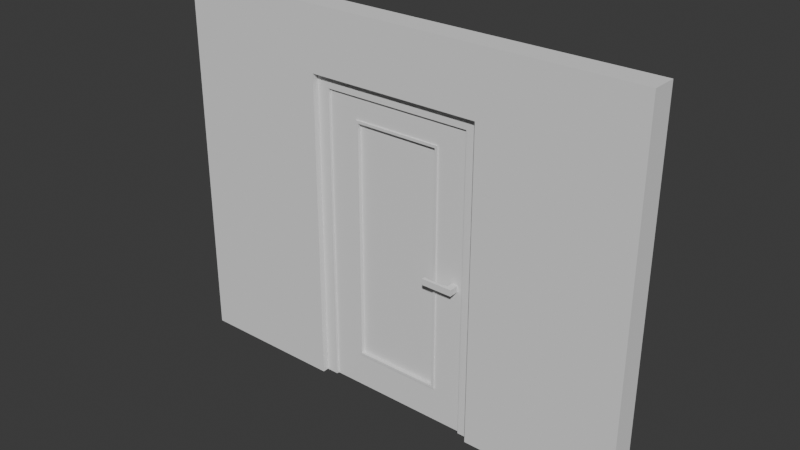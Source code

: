 # Source: Door.blend  (saved by Blender 4.2.66; exported with 4.5.12 LTS)
import bpy
from mathutils import Matrix  # noqa: F401  (used for matrix-valued properties, if any)

bpy.ops.wm.read_factory_settings(use_empty=True)
scene = bpy.context.scene
scene.name = 'Scene'

# ---- collections
col_collection = bpy.data.collections.new('Collection'); scene.collection.children.link(col_collection)

# ---- world
world_world = bpy.data.worlds.new('World'); scene.world = world_world
world_world.use_nodes = True; world_world.node_tree.nodes.clear()
_N = world_world.node_tree.nodes; _L = world_world.node_tree.links
n0 = _N.new('ShaderNodeOutputWorld'); n0.name = 'World Output'; n0.location = (300, 300)
n1 = _N.new('ShaderNodeBackground'); n1.name = 'Background'; n1.location = (10, 300)
n1.inputs[0].default_value = (0.05088, 0.05088, 0.05088, 1.0)
_L.new(n1.outputs[0], n0.inputs[0])
n0.is_active_output = True
world_world.color = (0.05088, 0.05088, 0.05088)
world_world.sun_shadow_jitter_overblur = 0.0

# ---- meshes
me_plane = bpy.data.meshes.new('Plane')
me_plane.from_pydata([(-1.9, -0.1, -1.833), (-0.7, -0.1, -1.833), (-1.9, 0.1, -1.833), (-0.7, 0.1, -1.833), (0.7, -0.1, -1.833), (1.9, -0.1, -1.833), (0.7, 0.1, -1.833), (1.9, 0.1, -1.833), (-1.9, 0.1, 0.6667), (-1.9, -0.1, 0.6667), (-0.7, -0.1, 0.6667), (-0.7, 0.1, 0.6667), (0.7, -0.1, 0.6667), (0.7, 0.1, 0.6667), (1.9, -0.1, 0.6667), (1.9, 0.1, 0.6667), (-1.9, 0.1, 1.167), (-1.9, -0.1, 1.167), (-0.7, -0.1, 1.167), (-0.7, 0.1, 1.167), (0.7, -0.1, 1.167), (0.7, 0.1, 1.167), (1.9, -0.1, 1.167), (1.9, 0.1, 1.167)], [], [(0, 2, 3, 1), (4, 6, 7, 5), (21, 13, 11, 19), (14, 15, 23, 22), (3, 2, 8, 11), (0, 1, 10, 9), (5, 7, 15, 14), (6, 4, 12, 13), (1, 3, 11, 10), (2, 0, 9, 8), (7, 6, 13, 15), (4, 5, 14, 12), (17, 18, 19, 16), (20, 22, 23, 21), (11, 13, 12, 10), (8, 9, 17, 16), (15, 13, 21, 23), (12, 14, 22, 20), (11, 8, 16, 19), (9, 10, 18, 17), (19, 18, 20, 21), (12, 20, 18, 10)])
_uv = me_plane.uv_layers.new(name='UVMap')
_uv.uv.foreach_set('vector', [0.7143, 0.7593, 0.7407, 0.7593, 0.7407, 0.918, 0.7143, 0.918, 0.7407, 0.7593, 0.7672, 0.7593, 0.7672, 0.918, 0.7407, 0.918, 3.785e-09, 0.1587, 0.06614, 0.1587, 0.06614, 0.3439, -1.02e-08, 0.3439, 0.9048, 0.5688, 0.8783, 0.5688, 0.8783, 0.5026, 0.9048, 0.5026, 0.3968, 0.3439, 0.3968, 0.5026, 0.06614, 0.5026, 0.06614, 0.3439, 0.7937, 2.838e-08, 0.7937, 0.1587, 0.463, 0.1587, 0.463, 3.416e-09, 0.9048, 0.8995, 0.8783, 0.8995, 0.8783, 0.5688, 0.9048, 0.5688, 0.9365, 0.3307, 0.9101, 0.3307, 0.9101, 7.884e-09, 0.9365, 7.884e-09, 0.9577, 0.8333, 0.9312, 0.8333, 0.9312, 0.5026, 0.9577, 0.5026, 0.9312, 0.8995, 0.9048, 0.8995, 0.9048, 0.5688, 0.9312, 0.5688, 0.3968, 2.996e-08, 0.3968, 0.1587, 0.06614, 0.1587, 0.06614, 4.993e-09, 0.7937, 0.3439, 0.7937, 0.5026, 0.463, 0.5026, 0.463, 0.3439, 0.8836, 0.5026, 0.8836, 0.3439, 0.9101, 0.3439, 0.9101, 0.5026, 0.8836, 0.1587, 0.8836, 3.636e-09, 0.9101, 5.633e-09, 0.9101, 0.1587, 0.7143, 0.7593, 0.7143, 0.9444, 0.6878, 0.9444, 0.6878, 0.7593, 0.9312, 0.5688, 0.9048, 0.5688, 0.9048, 0.5026, 0.9312, 0.5026, 0.06614, 4.993e-09, 0.06614, 0.1587, 3.785e-09, 0.1587, 1.577e-08, 1.19e-15, 0.463, 0.3439, 0.463, 0.5026, 0.3968, 0.5026, 0.3968, 0.3439, 0.06614, 0.3439, 0.06614, 0.5026, -2.218e-08, 0.5026, -1.02e-08, 0.3439, 0.463, 3.416e-09, 0.463, 0.1587, 0.3968, 0.1587, 0.3968, -1.577e-09, 0.9101, 0.3439, 0.8836, 0.3439, 0.8836, 0.1587, 0.9101, 0.1587, 0.463, 0.3439, 0.3968, 0.3439, 0.3968, 0.1587, 0.463, 0.1587])
me_plane.update()
me_cube_001 = bpy.data.meshes.new('Cube.001')
me_cube_001.from_pydata([(-0.7, -0.05, -1.633), (-0.7, -0.05, 0.7667), (-0.7, 0.05, -1.633), (-0.7, 0.05, 0.7667), (-0.6, -0.05, -1.633), (-0.6, -0.05, 0.7667), (-0.6, 0.05, -1.633), (-0.6, 0.05, 0.7667), (-0.7, -0.05, 0.8667), (-0.7, 0.05, 0.8667), (-0.6, 0.05, 0.8667), (-0.6, -0.05, 0.8667), (0.6, 0.05, 0.7667), (0.6, -0.05, 0.7667), (0.6, 0.05, 0.8667), (0.6, -0.05, 0.8667), (0.7, 0.05, 0.7667), (0.7, -0.05, 0.7667), (0.7, 0.05, 0.8667), (0.7, -0.05, 0.8667), (0.6, 0.05, -1.633), (0.6, -0.05, -1.633), (0.7, 0.05, -1.633), (0.7, -0.05, -1.633)], [], [(0, 1, 3, 2), (2, 3, 7, 6), (6, 7, 5, 4), (4, 5, 1, 0), (2, 6, 4, 0), (10, 11, 15, 14), (10, 9, 8, 11), (3, 1, 8, 9), (1, 5, 11, 8), (7, 3, 9, 10), (15, 13, 17, 19), (5, 7, 12, 13), (11, 5, 13, 15), (7, 10, 14, 12), (17, 16, 18, 19), (14, 15, 19, 18), (12, 14, 18, 16), (17, 13, 21, 23), (21, 20, 22, 23), (16, 17, 23, 22), (12, 16, 22, 20), (13, 12, 20, 21)])
_uv = me_cube_001.uv_layers.new(name='UVMap')
_uv.uv.foreach_set('vector', [0.3466, 0.02381, 0.0291, 0.02381, 0.0291, 0.01058, 0.3466, 0.01058, 0.8492, 0.9603, 0.5317, 0.9603, 0.5317, 0.9471, 0.8492, 0.9471, 0.836, 0.002646, 0.5185, 0.002646, 0.5185, -0.01058, 0.836, -0.01058, 0.8492, 0.6032, 0.5317, 0.6032, 0.5317, 0.5899, 0.8492, 0.5899, 0.836, 0.5212, 0.8492, 0.5212, 0.8492, 0.5344, 0.836, 0.5344, 0.9471, 0.1799, 0.9471, 0.1931, 0.7884, 0.1931, 0.7884, 0.1799, 0.9471, 0.1799, 0.9603, 0.1799, 0.9603, 0.1931, 0.9471, 0.1931, 0.0291, 0.01058, 0.0291, 0.02381, 0.01587, 0.02381, 0.01587, 0.01058, 0.5317, 0.5899, 0.5317, 0.6032, 0.5185, 0.6032, 0.5185, 0.5899, 0.5317, 0.9471, 0.5317, 0.9603, 0.5185, 0.9603, 0.5185, 0.9471, 0.5185, 0.7619, 0.5317, 0.7619, 0.5317, 0.7751, 0.5185, 0.7751, 0.7751, 0.1799, 0.7751, 0.1667, 0.9339, 0.1667, 0.9339, 0.1799, 0.5185, 0.6032, 0.5317, 0.6032, 0.5317, 0.7619, 0.5185, 0.7619, 0.5317, 0.9471, 0.5185, 0.9471, 0.5185, 0.7884, 0.5317, 0.7884, 0.0291, -0.002646, 0.0291, 0.01058, 0.01587, 0.01058, 0.01587, -0.002646, 0.7884, 0.1799, 0.7884, 0.1931, 0.7751, 0.1931, 0.7751, 0.1799, 0.5317, 0.7884, 0.5185, 0.7884, 0.5185, 0.7751, 0.5317, 0.7751, 0.5317, 0.7751, 0.5317, 0.7619, 0.8492, 0.7619, 0.8492, 0.7751, 0.836, 0.5212, 0.836, 0.5079, 0.8492, 0.5079, 0.8492, 0.5212, 0.0291, 0.01058, 0.0291, -0.002646, 0.3466, -0.002646, 0.3466, 0.01058, 0.5317, 0.7884, 0.5317, 0.7751, 0.8492, 0.7751, 0.8492, 0.7884, 0.01587, -0.002646, 0.01587, -0.01587, 0.3333, -0.01587, 0.3333, -0.002646])
me_cube_001.update()
me_cube_002 = bpy.data.meshes.new('Cube.002')
me_cube_002.from_pydata([(-0.6, -0.04, -1.238), (-0.6, -0.04, -0.9385), (-0.6, 0.04, -1.238), (-0.6, 0.04, -0.9385), (-0.34, -0.04, -1.238), (-0.34, -0.04, -0.9385), (-0.34, 0.04, -1.238), (-0.34, 0.04, -0.9385), (0.34, 0.04, -0.9385), (0.34, 0.04, -1.238), (0.34, -0.04, -1.238), (0.34, -0.04, -0.9385), (0.6, 0.04, -0.9385), (0.6, 0.04, -1.238), (0.6, -0.04, -1.238), (0.6, -0.04, -0.9385), (-0.6, -0.04, 0.9615), (-0.6, 0.04, 0.9615), (-0.34, 0.04, 0.9615), (-0.34, -0.04, 0.9615), (0.34, 0.04, 0.9615), (0.34, -0.04, 0.9615), (0.6, 0.04, 0.9615), (0.6, -0.04, 0.9615), (-0.6, -0.04, 1.162), (-0.6, 0.04, 1.162), (-0.34, 0.04, 1.162), (-0.34, -0.04, 1.162), (0.34, 0.04, 1.162), (0.34, -0.04, 1.162), (0.6, 0.04, 1.162), (0.6, -0.04, 1.162), (0.36, -0.04, -0.9385), (0.36, 0.04, -0.9385), (0.36, 0.04, -1.238), (0.36, -0.04, -1.238), (0.36, -0.04, 0.9615), (0.36, 0.04, 0.9615), (0.36, -0.04, 1.162), (0.36, 0.04, 1.162), (0.6, 0.04, 0.9815), (0.6, -0.04, 0.9815), (-0.34, -0.04, 0.9815), (-0.6, -0.04, 0.9815), (-0.6, 0.04, 0.9815), (-0.34, 0.04, 0.9815), (0.34, -0.04, 0.9815), (0.34, 0.04, 0.9815), (0.36, 0.04, 0.9815), (0.36, -0.04, 0.9815), (-0.36, 0.04, -1.238), (-0.36, 0.04, -0.9385), (-0.36, -0.04, -1.238), (-0.36, -0.04, -0.9385), (-0.36, 0.04, 0.9615), (-0.36, -0.04, 0.9615), (-0.36, 0.04, 1.162), (-0.36, -0.04, 1.162), (-0.36, 0.04, 0.9815), (-0.36, -0.04, 0.9815), (-0.6, -0.04, -0.9585), (-0.6, 0.04, -0.9585), (-0.34, 0.04, -0.9585), (-0.34, -0.04, -0.9585), (0.34, 0.04, -0.9585), (0.34, -0.04, -0.9585), (0.6, 0.04, -0.9585), (0.6, -0.04, -0.9585), (0.36, -0.04, -0.9585), (0.36, 0.04, -0.9585), (-0.36, -0.04, -0.9585), (-0.36, 0.04, -0.9585), (0.34, -0.05, -0.9385), (-0.34, -0.05, -0.9385), (-0.34, -0.05, 0.9615), (0.34, -0.05, 0.9615), (0.34, -0.05, 0.9815), (0.36, -0.05, -0.9385), (0.36, -0.05, 0.9615), (0.36, -0.05, -0.9585), (-0.34, -0.05, 0.9815), (0.36, -0.05, 0.9815), (-0.36, -0.05, -0.9385), (-0.36, -0.05, 0.9615), (-0.36, -0.05, 0.9815), (-0.34, -0.05, -0.9585), (0.34, -0.05, -0.9585), (-0.36, -0.05, -0.9585), (-0.36, 0.05, -0.9385), (-0.34, 0.05, -0.9385), (0.34, 0.05, -0.9385), (0.36, 0.05, -0.9385), (-0.36, 0.05, 0.9615), (-0.34, 0.05, 0.9615), (0.36, 0.05, 0.9615), (0.34, 0.05, 0.9615), (-0.34, 0.05, 0.9815), (0.34, 0.05, 0.9815), (0.36, 0.05, 0.9815), (-0.36, 0.05, 0.9815), (-0.34, 0.05, -0.9585), (0.34, 0.05, -0.9585), (0.36, 0.05, -0.9585), (-0.36, 0.05, -0.9585)], [], [(60, 1, 3, 61), (71, 51, 88, 103), (63, 4, 10, 65), (70, 53, 1, 60), (50, 6, 4, 52), (59, 55, 83, 84), (15, 12, 22, 23), (4, 6, 9, 10), (7, 5, 11, 8), (8, 20, 95, 90), (66, 12, 15, 67), (69, 33, 12, 66), (68, 35, 14, 67), (35, 34, 13, 14), (59, 42, 27, 57), (41, 40, 30, 31), (51, 3, 17, 54), (47, 48, 98, 97), (8, 11, 21, 20), (5, 7, 18, 19), (32, 15, 23, 36), (3, 1, 16, 17), (56, 25, 24, 57), (39, 38, 31, 30), (58, 44, 25, 56), (49, 41, 31, 38), (45, 26, 28, 47), (19, 18, 20, 21), (44, 43, 24, 25), (48, 47, 28, 39), (27, 29, 28, 26), (42, 46, 29, 27), (40, 48, 39, 30), (46, 49, 38, 29), (28, 29, 38, 39), (21, 11, 72, 75), (12, 33, 37, 22), (10, 9, 34, 35), (65, 10, 35, 68), (7, 8, 90, 89), (42, 59, 84, 80), (22, 37, 48, 40), (55, 53, 82, 83), (18, 7, 89, 93), (17, 16, 43, 44), (33, 69, 102, 91), (36, 23, 41, 49), (54, 17, 44, 58), (23, 22, 40, 41), (53, 70, 87, 82), (16, 55, 59, 43), (51, 54, 92, 88), (45, 58, 56, 26), (26, 56, 57, 27), (37, 33, 91, 94), (43, 59, 57, 24), (1, 53, 55, 16), (2, 50, 52, 0), (68, 32, 77, 79), (61, 3, 51, 71), (2, 61, 71, 50), (4, 63, 70, 52), (9, 64, 69, 34), (46, 42, 80, 76), (32, 68, 67, 15), (34, 69, 66, 13), (13, 66, 67, 14), (6, 62, 64, 9), (52, 70, 60, 0), (11, 5, 73, 72), (50, 71, 62, 6), (0, 60, 61, 2), (82, 73, 74, 83), (72, 77, 78, 75), (75, 78, 81, 76), (74, 75, 76, 80), (83, 74, 80, 84), (85, 73, 82, 87), (72, 86, 79, 77), (73, 85, 86, 72), (70, 63, 85, 87), (36, 49, 81, 78), (63, 65, 86, 85), (5, 19, 74, 73), (32, 36, 78, 77), (49, 46, 76, 81), (65, 68, 79, 86), (19, 21, 75, 74), (103, 88, 89, 100), (100, 89, 90, 101), (91, 90, 95, 94), (101, 90, 91, 102), (94, 95, 97, 98), (93, 96, 97, 95), (93, 92, 99, 96), (89, 88, 92, 93), (64, 62, 100, 101), (45, 47, 97, 96), (48, 37, 94, 98), (54, 58, 99, 92), (69, 64, 101, 102), (20, 18, 93, 95), (58, 45, 96, 99), (62, 71, 103, 100)])
_uv = me_cube_002.uv_layers.new(name='UVMap')
_uv.uv.foreach_set('vector', [1.009, 0.1733, 1.007, 0.1733, 1.007, 0.1627, 1.009, 0.1627, 0.9854, 0.1495, 0.9828, 0.1495, 0.9828, 0.1481, 0.9854, 0.1481, 1.009, 0.6495, 1.046, 0.6495, 1.046, 0.7394, 1.009, 0.7394, 1.009, 0.6468, 1.007, 0.6468, 1.007, 0.6151, 1.009, 0.6151, 1.017, 0.3399, 1.02, 0.3399, 1.02, 0.3505, 1.017, 0.3505, 0.7288, 0.1468, 0.7315, 0.1468, 0.7315, 0.1481, 0.7288, 0.1481, 0.504, 0.1574, 0.504, 0.168, 0.2526, 0.168, 0.2526, 0.1574, 1.02, 0.3505, 1.02, 0.3399, 1.11, 0.3399, 1.11, 0.3505, 1.075, 0.3175, 1.075, 0.328, 0.9854, 0.328, 0.9854, 0.3175, 0.9802, 0.1508, 0.7288, 0.1508, 0.7288, 0.1495, 0.9802, 0.1495, 0.5066, 0.168, 0.504, 0.168, 0.504, 0.1574, 0.5066, 0.1574, 1.009, 0.4881, 1.007, 0.4881, 1.007, 0.4563, 1.009, 0.4563, 1.009, 0.7421, 1.046, 0.7421, 1.046, 0.7738, 1.009, 0.7738, 1.112, 0.3505, 1.112, 0.3399, 1.144, 0.3399, 1.144, 0.3505, 0.7526, 0.6468, 0.7526, 0.6495, 0.7288, 0.6495, 0.7288, 0.6468, 0.25, 0.1574, 0.25, 0.168, 0.2262, 0.168, 0.2262, 0.1574, 1.007, 0.5833, 1.007, 0.6151, 0.7553, 0.6151, 0.7553, 0.5833, 0.9881, 0.2923, 0.9854, 0.2923, 0.9854, 0.291, 0.9881, 0.291, 0.9802, 0.1508, 0.9802, 0.1614, 0.7288, 0.1614, 0.7288, 0.1508, 0.4775, 0.1455, 0.4775, 0.1561, 0.2262, 0.1561, 0.2262, 0.1455, 1.007, 0.7421, 1.007, 0.7738, 0.7553, 0.7738, 0.7553, 0.7421, 1.007, 0.1627, 1.007, 0.1733, 0.7553, 0.1733, 0.7553, 0.1627, 1.112, 0.3294, 1.144, 0.3294, 1.144, 0.3399, 1.112, 0.3399, 1.017, 0.3294, 1.017, 0.3399, 0.9854, 0.3399, 0.9854, 0.3294, 0.7526, 0.5833, 0.7526, 0.6151, 0.7288, 0.6151, 0.7288, 0.5833, 0.7526, 0.7421, 0.7526, 0.7738, 0.7288, 0.7738, 0.7288, 0.7421, 0.7526, 0.5807, 0.7288, 0.5807, 0.7288, 0.4907, 0.7526, 0.4907, 0.9854, 0.3148, 0.9854, 0.3042, 1.075, 0.3042, 1.075, 0.3148, 0.7526, 0.1627, 0.7526, 0.1733, 0.7288, 0.1733, 0.7288, 0.1627, 0.7526, 0.4881, 0.7526, 0.4907, 0.7288, 0.4907, 0.7288, 0.4881, 1.11, 0.3399, 1.02, 0.3399, 1.02, 0.3294, 1.11, 0.3294, 0.7526, 0.6495, 0.7526, 0.7394, 0.7288, 0.7394, 0.7288, 0.6495, 0.7526, 0.4563, 0.7526, 0.4881, 0.7288, 0.4881, 0.7288, 0.4563, 0.7526, 0.7394, 0.7526, 0.7421, 0.7288, 0.7421, 0.7288, 0.7394, 1.02, 0.3294, 1.02, 0.3399, 1.017, 0.3399, 1.017, 0.3294, 0.7288, 0.1614, 0.9802, 0.1614, 0.9802, 0.1627, 0.7288, 0.1627, 1.007, 0.4563, 1.007, 0.4881, 0.7553, 0.4881, 0.7553, 0.4563, 1.11, 0.3505, 1.11, 0.3399, 1.112, 0.3399, 1.112, 0.3505, 1.009, 0.7394, 1.046, 0.7394, 1.046, 0.7421, 1.009, 0.7421, 1.075, 0.3175, 0.9854, 0.3175, 0.9854, 0.3161, 1.075, 0.3161, 1.078, 0.2897, 1.081, 0.2897, 1.081, 0.291, 1.078, 0.291, 0.7553, 0.4563, 0.7553, 0.4881, 0.7526, 0.4881, 0.7526, 0.4563, 0.7315, 0.1468, 0.9828, 0.1468, 0.9828, 0.1481, 0.7315, 0.1481, 0.2262, 0.1561, 0.4775, 0.1561, 0.4775, 0.1574, 0.2262, 0.1574, 0.7553, 0.1627, 0.7553, 0.1733, 0.7526, 0.1733, 0.7526, 0.1627, 0.7315, 0.1455, 0.7341, 0.1455, 0.7341, 0.1468, 0.7315, 0.1468, 0.7553, 0.7421, 0.7553, 0.7738, 0.7526, 0.7738, 0.7526, 0.7421, 0.7553, 0.5833, 0.7553, 0.6151, 0.7526, 0.6151, 0.7526, 0.5833, 0.2526, 0.1574, 0.2526, 0.168, 0.25, 0.168, 0.25, 0.1574, 0.9828, 0.1468, 0.9854, 0.1468, 0.9854, 0.1481, 0.9828, 0.1481, 0.7553, 0.6151, 0.7553, 0.6468, 0.7526, 0.6468, 0.7526, 0.6151, 0.9828, 0.1495, 0.7315, 0.1495, 0.7315, 0.1481, 0.9828, 0.1481, 0.7526, 0.5807, 0.7526, 0.5833, 0.7288, 0.5833, 0.7288, 0.5807, 1.11, 0.3294, 1.112, 0.3294, 1.112, 0.3399, 1.11, 0.3399, 0.4802, 0.1455, 0.7315, 0.1455, 0.7315, 0.1468, 0.4802, 0.1468, 0.7526, 0.6151, 0.7526, 0.6468, 0.7288, 0.6468, 0.7288, 0.6151, 1.007, 0.6151, 1.007, 0.6468, 0.7553, 0.6468, 0.7553, 0.6151, 0.9854, 0.3399, 1.017, 0.3399, 1.017, 0.3505, 0.9854, 0.3505, 0.9907, 0.1468, 0.9881, 0.1468, 0.9881, 0.1455, 0.9907, 0.1455, 1.009, 0.6151, 1.007, 0.6151, 1.007, 0.5833, 1.009, 0.5833, 1.046, 0.6151, 1.009, 0.6151, 1.009, 0.5833, 1.046, 0.5833, 1.046, 0.6495, 1.009, 0.6495, 1.009, 0.6468, 1.046, 0.6468, 1.046, 0.4907, 1.009, 0.4907, 1.009, 0.4881, 1.046, 0.4881, 0.9881, 0.2897, 1.078, 0.2897, 1.078, 0.291, 0.9881, 0.291, 1.007, 0.7421, 1.009, 0.7421, 1.009, 0.7738, 1.007, 0.7738, 1.046, 0.4881, 1.009, 0.4881, 1.009, 0.4563, 1.046, 0.4563, 0.5437, 0.168, 0.5066, 0.168, 0.5066, 0.1574, 0.5437, 0.1574, 1.046, 0.5807, 1.009, 0.5807, 1.009, 0.4907, 1.046, 0.4907, 1.046, 0.6468, 1.009, 0.6468, 1.009, 0.6151, 1.046, 0.6151, 0.9854, 0.328, 1.075, 0.328, 1.075, 0.3294, 0.9854, 0.3294, 1.046, 0.5833, 1.009, 0.5833, 1.009, 0.5807, 1.046, 0.5807, 1.046, 0.1733, 1.009, 0.1733, 1.009, 0.1627, 1.046, 0.1627, 0.9828, 0.3611, 0.9828, 0.3638, 0.7315, 0.3638, 0.7315, 0.3611, 0.9828, 0.4537, 0.9828, 0.4563, 0.7315, 0.4563, 0.7315, 0.4537, 0.7315, 0.4537, 0.7315, 0.4563, 0.7288, 0.4563, 0.7288, 0.4537, 0.7315, 0.3638, 0.7315, 0.4537, 0.7288, 0.4537, 0.7288, 0.3638, 0.7315, 0.3611, 0.7315, 0.3638, 0.7288, 0.3638, 0.7288, 0.3611, 0.9854, 0.3638, 0.9828, 0.3638, 0.9828, 0.3611, 0.9854, 0.3611, 0.9828, 0.4537, 0.9854, 0.4537, 0.9854, 0.4563, 0.9828, 0.4563, 0.9828, 0.3638, 0.9854, 0.3638, 0.9854, 0.4537, 0.9828, 0.4537, 0.9854, 0.2884, 0.9881, 0.2884, 0.9881, 0.2897, 0.9854, 0.2897, 0.7368, 0.1468, 0.7341, 0.1468, 0.7341, 0.1455, 0.7368, 0.1455, 0.9881, 0.2884, 1.078, 0.2884, 1.078, 0.2897, 0.9881, 0.2897, 0.4775, 0.1455, 0.2262, 0.1455, 0.2262, 0.1442, 0.4775, 0.1442, 0.9881, 0.1468, 0.7368, 0.1468, 0.7368, 0.1455, 0.9881, 0.1455, 0.9854, 0.2897, 0.9881, 0.2897, 0.9881, 0.291, 0.9854, 0.291, 1.078, 0.2884, 1.081, 0.2884, 1.081, 0.2897, 1.078, 0.2897, 0.9854, 0.3148, 1.075, 0.3148, 1.075, 0.3161, 0.9854, 0.3161, 0.9854, 0.3611, 0.9828, 0.3611, 0.9828, 0.3585, 0.9854, 0.3585, 0.9854, 0.3585, 0.9828, 0.3585, 0.9828, 0.2685, 0.9854, 0.2685, 0.9828, 0.2659, 0.9828, 0.2685, 0.7315, 0.2685, 0.7315, 0.2659, 0.9854, 0.2685, 0.9828, 0.2685, 0.9828, 0.2659, 0.9854, 0.2659, 0.7315, 0.2659, 0.7315, 0.2685, 0.7288, 0.2685, 0.7288, 0.2659, 0.7315, 0.3585, 0.7288, 0.3585, 0.7288, 0.2685, 0.7315, 0.2685, 0.7315, 0.3585, 0.7315, 0.3611, 0.7288, 0.3611, 0.7288, 0.3585, 0.9828, 0.3585, 0.9828, 0.3611, 0.7315, 0.3611, 0.7315, 0.3585, 1.078, 0.2884, 0.9881, 0.2884, 0.9881, 0.287, 1.078, 0.287, 1.078, 0.2923, 0.9881, 0.2923, 0.9881, 0.291, 1.078, 0.291, 0.4775, 0.1455, 0.4802, 0.1455, 0.4802, 0.1468, 0.4775, 0.1468, 0.7315, 0.1495, 0.7288, 0.1495, 0.7288, 0.1481, 0.7315, 0.1481, 1.081, 0.2884, 1.078, 0.2884, 1.078, 0.287, 1.081, 0.287, 1.075, 0.3042, 0.9854, 0.3042, 0.9854, 0.3029, 1.075, 0.3029, 1.081, 0.2923, 1.078, 0.2923, 1.078, 0.291, 1.081, 0.291, 0.9881, 0.2884, 0.9854, 0.2884, 0.9854, 0.287, 0.9881, 0.287])
me_cube_002.update()
me_cube_003 = bpy.data.meshes.new('Cube.003')
me_cube_003.from_pydata([(-0.34, -0.02, -0.95), (-0.34, 0.02, -0.95), (0.34, 0.02, -0.95), (0.34, -0.02, -0.95), (-0.34, 0.02, 0.95), (-0.34, -0.02, 0.95), (0.34, 0.02, 0.95), (0.34, -0.02, 0.95)], [], [(1, 2, 3, 0), (4, 5, 7, 6), (3, 2, 6, 7), (0, 3, 7, 5), (1, 0, 5, 4), (2, 1, 4, 6)])
_uv = me_cube_003.uv_layers.new(name='UVMap')
_uv.uv.foreach_set('vector', [0.8466, 0.7593, 0.8466, 0.8492, 0.8413, 0.8492, 0.8413, 0.7593, 0.8519, 0.8492, 0.8466, 0.8492, 0.8466, 0.7593, 0.8519, 0.7593, 0.9921, 0.5026, 0.9868, 0.5026, 0.9868, 0.2513, 0.9921, 0.2513, 0.8836, 0.2513, 0.7937, 0.2513, 0.7937, -7.884e-09, 0.8836, -7.884e-09, 0.9974, 0.5026, 0.9921, 0.5026, 0.9921, 0.2513, 0.9974, 0.2513, 0.8836, 0.5026, 0.7937, 0.5026, 0.7937, 0.2513, 0.8836, 0.2513])
me_cube_003.update()
me_cube_005 = bpy.data.meshes.new('Cube.005')
me_cube_005.from_pydata([(0.03125, 0.09, -0.025), (0.03125, 0.09, 0.025), (0.03125, 0.04, -0.025), (0.03125, 0.04, 0.025), (0.08125, 0.09, -0.025), (0.08125, 0.09, 0.025), (0.08125, 0.04, -0.025), (0.08125, 0.04, 0.025), (0.03125, 0.12, -0.025), (0.03125, 0.12, 0.025), (0.08125, 0.12, 0.025), (0.08125, 0.12, -0.025), (-0.1688, 0.09, -0.025), (-0.1688, 0.09, 0.025), (-0.1688, 0.12, -0.025), (-0.1688, 0.12, 0.025), (0.03125, -0.09, -0.025), (0.03125, -0.09, 0.025), (0.03125, -0.04, -0.025), (0.03125, -0.04, 0.025), (0.08125, -0.09, -0.025), (0.08125, -0.09, 0.025), (0.08125, -0.04, -0.025), (0.08125, -0.04, 0.025), (0.03125, -0.12, -0.025), (0.03125, -0.12, 0.025), (0.08125, -0.12, 0.025), (0.08125, -0.12, -0.025), (-0.1688, -0.09, -0.025), (-0.1688, -0.09, 0.025), (-0.1688, -0.12, -0.025), (-0.1688, -0.12, 0.025), (-0.06875, 0.12, -0.025), (-0.06875, 0.1, -0.025), (-0.06875, 0.1, 0.025), (-0.06875, 0.12, 0.025), (-0.06875, -0.12, -0.025), (-0.06875, -0.1, -0.025), (-0.06875, -0.1, 0.025), (-0.06875, -0.12, 0.025), (-0.00875, -0.1, -0.025), (-0.00875, -0.1, 0.025), (-0.00875, -0.12, -0.025), (-0.00875, -0.12, 0.025), (-0.00875, 0.1, -0.025), (-0.00875, 0.1, 0.025), (-0.00875, 0.12, -0.025), (-0.00875, 0.12, 0.025), (-0.1288, 0.12, -0.025), (-0.1288, 0.12, 0.025), (-0.1288, 0.1, -0.025), (-0.1288, 0.1, 0.025), (-0.1288, -0.12, -0.025), (-0.1288, -0.12, 0.025), (-0.1288, -0.1, -0.025), (-0.1288, -0.1, 0.025)], [], [(0, 2, 3, 1), (2, 6, 7, 3), (6, 4, 5, 7), (50, 12, 14, 48), (2, 0, 4, 6), (7, 5, 1, 3), (11, 8, 9, 10), (0, 8, 11, 4), (5, 10, 9, 1), (4, 11, 10, 5), (13, 15, 14, 12), (51, 13, 12, 50), (48, 14, 15, 49), (49, 15, 13, 51), (16, 17, 19, 18), (18, 19, 23, 22), (22, 23, 21, 20), (54, 52, 30, 28), (18, 22, 20, 16), (23, 19, 17, 21), (27, 26, 25, 24), (16, 20, 27, 24), (21, 17, 25, 26), (20, 21, 26, 27), (29, 28, 30, 31), (55, 54, 28, 29), (52, 53, 31, 30), (53, 55, 29, 31), (47, 35, 34, 45), (46, 32, 35, 47), (45, 34, 33, 44), (44, 33, 32, 46), (43, 41, 38, 39), (42, 43, 39, 36), (41, 40, 37, 38), (40, 42, 36, 37), (16, 24, 42, 40), (17, 16, 40, 41), (24, 25, 43, 42), (25, 17, 41, 43), (0, 44, 46, 8), (1, 45, 44, 0), (8, 46, 47, 9), (9, 47, 45, 1), (35, 49, 51, 34), (32, 48, 49, 35), (34, 51, 50, 33), (33, 50, 48, 32), (39, 38, 55, 53), (36, 39, 53, 52), (38, 37, 54, 55), (37, 36, 52, 54)])
_uv = me_cube_005.uv_layers.new(name='UVMap')
_uv.uv.foreach_set('vector', [0.7556, 0.5556, 0.7556, 0.6667, 0.6444, 0.6667, 0.6444, 0.5556, 0.6444, 0.5556, 0.6444, 0.6667, 0.5333, 0.6667, 0.5333, 0.5556, 0.2222, 0.5556, 0.2222, 0.6667, 0.1111, 0.6667, 0.1111, 0.5556, 0.1111, 0.1111, 0.1111, 8.389e-09, 0.1778, 1.342e-08, 0.1778, 0.1111, 1.612e-08, 0.4444, 0.1111, 0.4444, 0.1111, 0.5556, 7.727e-09, 0.5556, 0.3556, -6.27e-09, 0.4667, 2.119e-09, 0.4667, 0.1111, 0.3556, 0.1111, 0.8222, -4.151e-09, 0.8222, 0.1111, 0.7111, 0.1111, 0.7111, 2.057e-08, 0.1111, 0.4444, 0.1778, 0.4444, 0.1778, 0.5556, 0.1111, 0.5556, 0.4667, 2.119e-09, 0.5333, 7.152e-09, 0.5333, 0.1111, 0.4667, 0.1111, 0.2222, 0.6667, 0.2222, 0.7333, 0.1111, 0.7333, 0.1111, 0.6667, 0.4667, 0.5556, 0.5333, 0.5556, 0.5333, 0.6667, 0.4667, 0.6667, 2.417e-08, 0.6667, 3.256e-08, 0.5556, 0.1111, 0.5556, 0.1111, 0.6667, 0.8222, 0.4444, 0.8222, 0.5556, 0.7111, 0.5556, 0.7111, 0.4444, 0.5333, 0.4444, 0.5333, 0.5556, 0.4667, 0.5556, 0.4667, 0.4444, 0.6444, 0.7778, 0.5333, 0.7778, 0.5333, 0.6667, 0.6444, 0.6667, 0.7556, 0.7778, 0.6444, 0.7778, 0.6444, 0.6667, 0.7556, 0.6667, 0.3556, 0.7333, 0.2444, 0.7333, 0.2444, 0.6222, 0.3556, 0.6222, 0.6, 0.1111, 0.5333, 0.1111, 0.5333, 7.152e-09, 0.6, 1.219e-08, 0.7111, 0.4444, 0.7111, 0.5556, 0.6, 0.5556, 0.6, 0.4444, 0.3556, -6.27e-09, 0.3556, 0.1111, 0.2444, 0.1111, 0.2444, -1.466e-08, 0.9333, 0.5556, 0.8222, 0.5556, 0.8222, 0.4444, 0.9333, 0.4444, 0.6, 0.4444, 0.6, 0.5556, 0.5333, 0.5556, 0.5333, 0.4444, 0.2444, -1.466e-08, 0.2444, 0.1111, 0.1778, 0.1111, 0.1778, -1.969e-08, 0.3556, 0.6222, 0.2444, 0.6222, 0.2444, 0.5556, 0.3556, 0.5556, 0.5333, 0.6667, 0.5333, 0.7778, 0.4667, 0.7778, 0.4667, 0.6667, 0.3556, 0.8889, 0.4667, 0.8889, 0.4667, 1.0, 0.3556, 1.0, 0.9333, 0.1111, 0.8222, 0.1111, 0.8222, -4.151e-09, 0.9333, 4.237e-09, 0.1778, 0.4444, 0.2444, 0.4444, 0.2444, 0.5556, 0.1778, 0.5556, 0.5333, 0.2222, 0.5333, 0.3333, 0.4667, 0.3333, 0.4667, 0.2222, 0.8222, 0.2222, 0.8222, 0.3333, 0.7111, 0.3333, 0.7111, 0.2222, 7.397e-09, 0.8889, 1.579e-08, 0.7778, 0.1111, 0.7778, 0.1111, 0.8889, 0.1111, 0.3333, 0.1111, 0.2222, 0.1778, 0.2222, 0.1778, 0.3333, 0.1778, 0.2222, 0.2444, 0.2222, 0.2444, 0.3333, 0.1778, 0.3333, 0.9333, 0.3333, 0.8222, 0.3333, 0.8222, 0.2222, 0.9333, 0.2222, 0.3556, 0.6667, 0.4667, 0.6667, 0.4667, 0.7778, 0.3556, 0.7778, 0.6, 0.3333, 0.5333, 0.3333, 0.5333, 0.2222, 0.6, 0.2222, 0.6, 0.4444, 0.5333, 0.4444, 0.5333, 0.3333, 0.6, 0.3333, 0.3556, 0.5556, 0.4667, 0.5556, 0.4667, 0.6667, 0.3556, 0.6667, 0.9333, 0.4444, 0.8222, 0.4444, 0.8222, 0.3333, 0.9333, 0.3333, 0.1778, 0.1111, 0.2444, 0.1111, 0.2444, 0.2222, 0.1778, 0.2222, 0.1111, 0.4444, 0.1111, 0.3333, 0.1778, 0.3333, 0.1778, 0.4444, -9.921e-10, 1.0, 7.397e-09, 0.8889, 0.1111, 0.8889, 0.1111, 1.0, 0.8222, 0.1111, 0.8222, 0.2222, 0.7111, 0.2222, 0.7111, 0.1111, 0.5333, 0.1111, 0.5333, 0.2222, 0.4667, 0.2222, 0.4667, 0.1111, 0.5333, 0.3333, 0.5333, 0.4444, 0.4667, 0.4444, 0.4667, 0.3333, 0.8222, 0.3333, 0.8222, 0.4444, 0.7111, 0.4444, 0.7111, 0.3333, 1.579e-08, 0.7778, 2.417e-08, 0.6667, 0.1111, 0.6667, 0.1111, 0.7778, 0.1111, 0.2222, 0.1111, 0.1111, 0.1778, 0.1111, 0.1778, 0.2222, 0.1778, 0.3333, 0.2444, 0.3333, 0.2444, 0.4444, 0.1778, 0.4444, 0.9333, 0.2222, 0.8222, 0.2222, 0.8222, 0.1111, 0.9333, 0.1111, 0.3556, 0.7778, 0.4667, 0.7778, 0.4667, 0.8889, 0.3556, 0.8889, 0.6, 0.2222, 0.5333, 0.2222, 0.5333, 0.1111, 0.6, 0.1111])
me_cube_005.update()
me_plane_001 = bpy.data.meshes.new('Plane.001')
me_plane_001.from_pydata([(0.0, 0.0, 1.2), (0.0, 0.0, -1.2)], [(1, 0)], [])
_uv = me_plane_001.uv_layers.new(name='UVMap')
_uv.uv.foreach_set('vector', [])
me_plane_001.update()
me_plane_002 = bpy.data.meshes.new('Plane.002')
me_plane_002.from_pydata([(0.0, 0.0, 0.0)], [], [])
_uv = me_plane_002.uv_layers.new(name='UVMap')
_uv.uv.foreach_set('vector', [])
me_plane_002.update()

# ---- objects
ob_wall = bpy.data.objects.new('Wall', me_plane)
ob_frame = bpy.data.objects.new('Frame', me_cube_001)
ob_door = bpy.data.objects.new('Door', me_cube_002)
ob_glass = bpy.data.objects.new('Glass', me_cube_003)
ob_handle = bpy.data.objects.new('Handle', me_cube_005)
ob_doororigin = bpy.data.objects.new('DoorOrigin', me_plane_001)
ob_handleorigin = bpy.data.objects.new('HandleOrigin', me_plane_002)

# ---- transforms, parenting, visibility, modifiers, constraints
ob_wall.location = (2.603e-07, 0.0, 1.833)
ob_frame.location = (1.49e-07, 0.0, 1.633)
ob_door.parent = ob_doororigin
ob_door.matrix_parent_inverse = Matrix(((1.0, -0.0, 0.0, 0.6), (-0.0, 1.0, -0.0, -0.05), (0.0, 0.0, 1.0, -1.2), (-0.0, 0.0, -0.0, 1.0)))
ob_door.location = (-4.585e-09, 0.01, 1.238)
ob_glass.parent = ob_doororigin
ob_glass.matrix_parent_inverse = Matrix(((1.0, -0.0, 0.0, 0.6), (-0.0, 1.0, -0.0, -0.05), (0.0, 0.0, 1.0, -1.2), (-0.0, 0.0, -0.0, 1.0)))
ob_glass.location = (1.49e-08, 0.01, 1.25)
ob_handle.parent = ob_handleorigin
ob_handle.matrix_parent_inverse = Matrix(((1.0, -0.0, 0.0, -0.525), (-0.0, 1.0, -0.0, -0.01), (0.0, -0.0, 1.0, -1.2), (-0.0, 0.0, -0.0, 1.0)))
ob_handle.location = (0.4688, 0.01, 1.2)
ob_doororigin.location = (-0.6, 0.05, 1.2)
ob_handleorigin.parent = ob_doororigin
ob_handleorigin.matrix_parent_inverse = Matrix(((1.0, -0.0, 0.0, 0.6), (-0.0, 1.0, -0.0, -0.05), (0.0, 0.0, 1.0, -1.2), (-0.0, 0.0, -0.0, 1.0)))
ob_handleorigin.location = (0.525, 0.01, 1.2)

# ---- collection membership
col_collection.objects.link(ob_wall)
col_collection.objects.link(ob_frame)
col_collection.objects.link(ob_door)
col_collection.objects.link(ob_glass)
col_collection.objects.link(ob_handle)
col_collection.objects.link(ob_doororigin)
col_collection.objects.link(ob_handleorigin)

# ---- scene / render settings (as saved in the file)
scene.frame_start = 1; scene.frame_end = 250; scene.frame_set(1)
scene.render.engine = 'BLENDER_EEVEE_NEXT'
bpy.context.view_layer.update()

# ---- added for rendering (the .blend has no active camera and no usable light): camera, sun
cam_auto = bpy.data.cameras.new('AutoCamera')
cam_auto.lens = 50.0
cam_auto.sensor_width = 36.0
cam_auto.clip_end = 1000.0
ob_auto_camera = bpy.data.objects.new('AutoCamera', cam_auto)
scene.collection.objects.link(ob_auto_camera)
ob_auto_camera.location = (4.48496, -5.37196, 5.08797)
ob_auto_camera.rotation_euler = (1.09748, -7.21219e-08, 0.694738)
scene.camera = ob_auto_camera
light_auto_sun = bpy.data.lights.new('AutoSun', 'SUN')
light_auto_sun.energy = 3.0
light_auto_sun.angle = 0.0523599
ob_auto_sun = bpy.data.objects.new('AutoSun', light_auto_sun)
scene.collection.objects.link(ob_auto_sun)
ob_auto_sun.rotation_euler = (0.872665, 0.174533, 0.523599)
bpy.context.view_layer.update()
